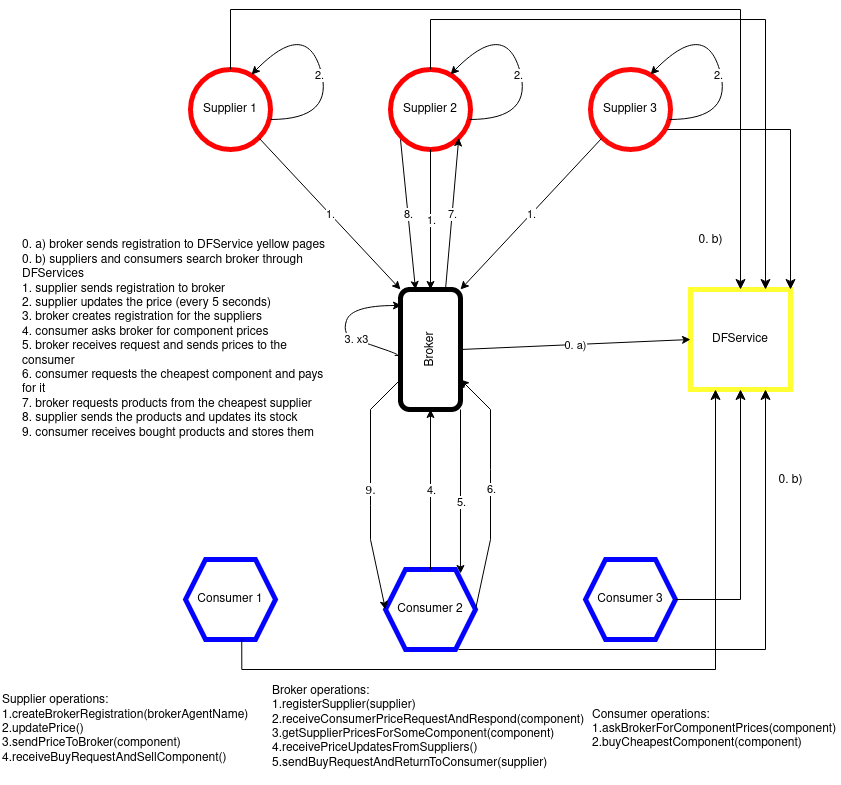

The diagram above was exported from draw.io. Its source (the exported page's mxGraphModel, read from the mxfile embedded in the PNG):
<mxGraphModel dx="1402" dy="758" grid="1" gridSize="10" guides="1" tooltips="1" connect="1" arrows="1" fold="1" page="1" pageScale="1" pageWidth="850" pageHeight="1100" math="0" shadow="0">
  <root>
    <mxCell id="0" />
    <mxCell id="1" parent="0" />
    <mxCell id="aWajNl2YM8G67ASw5BNE-1" value="Supplier 1" style="ellipse;whiteSpace=wrap;html=1;aspect=fixed;strokeColor=#FF0303;strokeWidth=5;" parent="1" vertex="1">
      <mxGeometry x="200" y="120" width="80" height="80" as="geometry" />
    </mxCell>
    <mxCell id="aWajNl2YM8G67ASw5BNE-2" value="Supplier 2" style="ellipse;whiteSpace=wrap;html=1;aspect=fixed;strokeColor=#FF0000;strokeWidth=5;" parent="1" vertex="1">
      <mxGeometry x="400" y="120" width="80" height="80" as="geometry" />
    </mxCell>
    <mxCell id="aWajNl2YM8G67ASw5BNE-3" value="Supplier 3" style="ellipse;whiteSpace=wrap;html=1;aspect=fixed;strokeColor=#FF0808;strokeWidth=5;" parent="1" vertex="1">
      <mxGeometry x="600" y="120" width="80" height="80" as="geometry" />
    </mxCell>
    <mxCell id="aWajNl2YM8G67ASw5BNE-45" style="edgeStyle=orthogonalEdgeStyle;rounded=0;orthogonalLoop=1;jettySize=auto;html=1;exitX=0;exitY=1;exitDx=0;exitDy=0;entryX=0.833;entryY=0.05;entryDx=0;entryDy=0;entryPerimeter=0;" parent="1" source="aWajNl2YM8G67ASw5BNE-4" target="aWajNl2YM8G67ASw5BNE-6" edge="1">
      <mxGeometry relative="1" as="geometry" />
    </mxCell>
    <mxCell id="aWajNl2YM8G67ASw5BNE-46" value="5." style="edgeLabel;html=1;align=center;verticalAlign=middle;resizable=0;points=[];" parent="aWajNl2YM8G67ASw5BNE-45" vertex="1" connectable="0">
      <mxGeometry x="0.1169" y="1" relative="1" as="geometry">
        <mxPoint as="offset" />
      </mxGeometry>
    </mxCell>
    <mxCell id="aWajNl2YM8G67ASw5BNE-4" value="Broker" style="rounded=1;whiteSpace=wrap;html=1;rotation=-90;strokeWidth=5;" parent="1" vertex="1">
      <mxGeometry x="380" y="370" width="120" height="60" as="geometry" />
    </mxCell>
    <mxCell id="aWajNl2YM8G67ASw5BNE-5" value="&lt;div&gt;Consumer 1&lt;br&gt;&lt;/div&gt;" style="shape=hexagon;perimeter=hexagonPerimeter2;whiteSpace=wrap;html=1;fixedSize=1;strokeColor=#0303FF;strokeWidth=5;" parent="1" vertex="1">
      <mxGeometry x="195" y="610" width="90" height="80" as="geometry" />
    </mxCell>
    <mxCell id="aWajNl2YM8G67ASw5BNE-6" value="&lt;div&gt;Consumer 2&lt;br&gt;&lt;/div&gt;" style="shape=hexagon;perimeter=hexagonPerimeter2;whiteSpace=wrap;html=1;fixedSize=1;strokeColor=#0303FF;strokeWidth=5;" parent="1" vertex="1">
      <mxGeometry x="395" y="620" width="90" height="80" as="geometry" />
    </mxCell>
    <mxCell id="aWajNl2YM8G67ASw5BNE-7" value="&lt;div&gt;Consumer 3&lt;/div&gt;" style="shape=hexagon;perimeter=hexagonPerimeter2;whiteSpace=wrap;html=1;fixedSize=1;strokeColor=#0303FF;strokeWidth=5;" parent="1" vertex="1">
      <mxGeometry x="595" y="610" width="90" height="80" as="geometry" />
    </mxCell>
    <mxCell id="aWajNl2YM8G67ASw5BNE-12" value="&lt;div align=&quot;left&quot;&gt;Supplier operations:&lt;/div&gt;&lt;div align=&quot;left&quot;&gt;1.createBrokerRegistration(brokerAgentName)&lt;br&gt;&lt;/div&gt;&lt;div&gt;2.updatePrice()&lt;br&gt;&lt;/div&gt;&lt;div&gt;3.sendPriceToBroker(component)&lt;br&gt;&lt;/div&gt;&lt;div&gt;4.receiveBuyRequestAndSellComponent()&lt;br&gt;&lt;/div&gt;" style="text;strokeColor=none;align=left;fillColor=none;html=1;verticalAlign=middle;whiteSpace=wrap;rounded=0;" parent="1" vertex="1">
      <mxGeometry x="10" y="760" width="150" height="40" as="geometry" />
    </mxCell>
    <mxCell id="aWajNl2YM8G67ASw5BNE-13" value="&lt;div&gt;Consumer operations:&lt;/div&gt;&lt;div&gt;1.askBrokerForComponentPrices(component)&lt;/div&gt;&lt;div&gt;2.buyCheapestComponent(component)&lt;/div&gt;" style="text;strokeColor=none;align=left;fillColor=none;html=1;verticalAlign=middle;whiteSpace=wrap;rounded=0;" parent="1" vertex="1">
      <mxGeometry x="600" y="735" width="200" height="90" as="geometry" />
    </mxCell>
    <mxCell id="aWajNl2YM8G67ASw5BNE-14" value="&lt;div&gt;Broker operations:&lt;/div&gt;&lt;div&gt;1.registerSupplier(supplier)&lt;br&gt;&lt;/div&gt;&lt;div&gt;2.receiveConsumerPriceRequestAndRespond(component)&lt;br&gt;&lt;/div&gt;&lt;div&gt;3.getSupplierPricesForSomeComponent(component)&lt;/div&gt;&lt;div&gt;4.receivePriceUpdatesFromSuppliers()&lt;/div&gt;&lt;div&gt;5.sendBuyRequestAndReturnToConsumer(supplier)&lt;br&gt;&lt;/div&gt;&lt;div&gt;&lt;br&gt;&lt;/div&gt;" style="text;strokeColor=none;align=left;fillColor=none;html=1;verticalAlign=middle;whiteSpace=wrap;rounded=0;" parent="1" vertex="1">
      <mxGeometry x="280" y="760" width="130" height="50" as="geometry" />
    </mxCell>
    <mxCell id="aWajNl2YM8G67ASw5BNE-20" value="" style="endArrow=classic;html=1;rounded=0;entryX=1;entryY=0.5;entryDx=0;entryDy=0;exitX=0.5;exitY=1;exitDx=0;exitDy=0;" parent="1" edge="1">
      <mxGeometry relative="1" as="geometry">
        <mxPoint x="440" y="200" as="sourcePoint" />
        <mxPoint x="440" y="340" as="targetPoint" />
      </mxGeometry>
    </mxCell>
    <mxCell id="aWajNl2YM8G67ASw5BNE-21" value="1." style="edgeLabel;resizable=0;html=1;align=center;verticalAlign=middle;" parent="aWajNl2YM8G67ASw5BNE-20" connectable="0" vertex="1">
      <mxGeometry relative="1" as="geometry" />
    </mxCell>
    <mxCell id="aWajNl2YM8G67ASw5BNE-24" value="" style="endArrow=classic;html=1;rounded=0;entryX=1;entryY=1;entryDx=0;entryDy=0;exitX=0;exitY=1;exitDx=0;exitDy=0;" parent="1" source="aWajNl2YM8G67ASw5BNE-3" target="aWajNl2YM8G67ASw5BNE-4" edge="1">
      <mxGeometry relative="1" as="geometry">
        <mxPoint x="450" y="210" as="sourcePoint" />
        <mxPoint x="450" y="350" as="targetPoint" />
      </mxGeometry>
    </mxCell>
    <mxCell id="aWajNl2YM8G67ASw5BNE-25" value="1." style="edgeLabel;resizable=0;html=1;align=center;verticalAlign=middle;" parent="aWajNl2YM8G67ASw5BNE-24" connectable="0" vertex="1">
      <mxGeometry relative="1" as="geometry" />
    </mxCell>
    <mxCell id="aWajNl2YM8G67ASw5BNE-26" value="" style="endArrow=classic;html=1;rounded=0;entryX=1;entryY=0;entryDx=0;entryDy=0;exitX=1;exitY=1;exitDx=0;exitDy=0;" parent="1" source="aWajNl2YM8G67ASw5BNE-1" target="aWajNl2YM8G67ASw5BNE-4" edge="1">
      <mxGeometry relative="1" as="geometry">
        <mxPoint x="460" y="220" as="sourcePoint" />
        <mxPoint x="460" y="360" as="targetPoint" />
      </mxGeometry>
    </mxCell>
    <mxCell id="aWajNl2YM8G67ASw5BNE-27" value="1." style="edgeLabel;resizable=0;html=1;align=center;verticalAlign=middle;" parent="aWajNl2YM8G67ASw5BNE-26" connectable="0" vertex="1">
      <mxGeometry relative="1" as="geometry" />
    </mxCell>
    <mxCell id="aWajNl2YM8G67ASw5BNE-29" value="&lt;div align=&quot;left&quot;&gt;0. a) broker sends registration to DFService yellow pages&lt;br&gt;&lt;/div&gt;&lt;div align=&quot;left&quot;&gt;0. b) suppliers and consumers search broker through DFServices&lt;br&gt;&lt;/div&gt;&lt;div align=&quot;left&quot;&gt;1. supplier sends registration to broker&lt;br&gt;&lt;/div&gt;&lt;div&gt;2. supplier updates the price (every 5 seconds)&lt;/div&gt;&lt;div&gt;3. broker creates registration for the suppliers&lt;br&gt;&lt;/div&gt;&lt;div&gt;4. consumer asks broker for component prices&lt;/div&gt;&lt;div&gt;5. broker receives request and sends prices to the consumer&lt;/div&gt;&lt;div&gt;6. consumer requests the cheapest component and pays for it&lt;br&gt;&lt;/div&gt;&lt;div&gt;7. broker requests products from the cheapest supplier&lt;br&gt;&lt;/div&gt;&lt;div&gt;8. supplier sends the products and updates its stock&lt;/div&gt;&lt;div&gt;9. consumer receives bought products and stores them&lt;br&gt;&lt;/div&gt;" style="text;strokeColor=none;align=left;fillColor=none;html=1;verticalAlign=middle;whiteSpace=wrap;rounded=0;" parent="1" vertex="1">
      <mxGeometry x="30" y="330" width="310" height="120" as="geometry" />
    </mxCell>
    <mxCell id="aWajNl2YM8G67ASw5BNE-34" value="2." style="curved=1;endArrow=classic;html=1;rounded=0;entryX=0.763;entryY=0.063;entryDx=0;entryDy=0;entryPerimeter=0;" parent="1" target="aWajNl2YM8G67ASw5BNE-1" edge="1">
      <mxGeometry x="-0.0905" y="3" width="50" height="50" relative="1" as="geometry">
        <mxPoint x="280" y="170" as="sourcePoint" />
        <mxPoint x="270" y="120" as="targetPoint" />
        <Array as="points">
          <mxPoint x="345" y="170" />
          <mxPoint x="315" y="70" />
        </Array>
        <mxPoint as="offset" />
      </mxGeometry>
    </mxCell>
    <mxCell id="aWajNl2YM8G67ASw5BNE-35" value="2." style="curved=1;endArrow=classic;html=1;rounded=0;entryX=0.763;entryY=0.063;entryDx=0;entryDy=0;entryPerimeter=0;" parent="1" edge="1">
      <mxGeometry x="-0.0905" y="3" width="50" height="50" relative="1" as="geometry">
        <mxPoint x="479" y="170" as="sourcePoint" />
        <mxPoint x="460" y="125" as="targetPoint" />
        <Array as="points">
          <mxPoint x="544" y="170" />
          <mxPoint x="514" y="70" />
        </Array>
        <mxPoint as="offset" />
      </mxGeometry>
    </mxCell>
    <mxCell id="aWajNl2YM8G67ASw5BNE-36" value="2." style="curved=1;endArrow=classic;html=1;rounded=0;entryX=0.763;entryY=0.063;entryDx=0;entryDy=0;entryPerimeter=0;" parent="1" edge="1">
      <mxGeometry x="-0.0905" y="3" width="50" height="50" relative="1" as="geometry">
        <mxPoint x="679" y="170" as="sourcePoint" />
        <mxPoint x="660" y="125" as="targetPoint" />
        <Array as="points">
          <mxPoint x="744" y="170" />
          <mxPoint x="714" y="70" />
        </Array>
        <mxPoint as="offset" />
      </mxGeometry>
    </mxCell>
    <mxCell id="aWajNl2YM8G67ASw5BNE-39" value="" style="curved=1;endArrow=classic;html=1;rounded=0;" parent="1" edge="1">
      <mxGeometry width="50" height="50" relative="1" as="geometry">
        <mxPoint x="411" y="406" as="sourcePoint" />
        <mxPoint x="411" y="356" as="targetPoint" />
        <Array as="points">
          <mxPoint x="401" y="406" />
          <mxPoint x="411" y="406" />
          <mxPoint x="380" y="395" />
          <mxPoint x="351" y="386" />
          <mxPoint x="361" y="356" />
        </Array>
      </mxGeometry>
    </mxCell>
    <mxCell id="aWajNl2YM8G67ASw5BNE-40" value="3. x3" style="edgeLabel;html=1;align=center;verticalAlign=middle;resizable=0;points=[];" parent="aWajNl2YM8G67ASw5BNE-39" vertex="1" connectable="0">
      <mxGeometry x="-0.1781" y="-1" relative="1" as="geometry">
        <mxPoint as="offset" />
      </mxGeometry>
    </mxCell>
    <mxCell id="aWajNl2YM8G67ASw5BNE-41" value="" style="endArrow=classic;html=1;rounded=0;exitX=0.5;exitY=0;exitDx=0;exitDy=0;entryX=0;entryY=0.5;entryDx=0;entryDy=0;" parent="1" source="aWajNl2YM8G67ASw5BNE-6" target="aWajNl2YM8G67ASw5BNE-4" edge="1">
      <mxGeometry relative="1" as="geometry">
        <mxPoint x="310" y="490" as="sourcePoint" />
        <mxPoint x="410" y="490" as="targetPoint" />
      </mxGeometry>
    </mxCell>
    <mxCell id="aWajNl2YM8G67ASw5BNE-42" value="4." style="edgeLabel;resizable=0;html=1;align=center;verticalAlign=middle;" parent="aWajNl2YM8G67ASw5BNE-41" connectable="0" vertex="1">
      <mxGeometry relative="1" as="geometry" />
    </mxCell>
    <mxCell id="aWajNl2YM8G67ASw5BNE-48" value="" style="endArrow=classic;html=1;rounded=0;exitX=1;exitY=0.5;exitDx=0;exitDy=0;entryX=0.25;entryY=1;entryDx=0;entryDy=0;" parent="1" source="aWajNl2YM8G67ASw5BNE-6" target="aWajNl2YM8G67ASw5BNE-4" edge="1">
      <mxGeometry relative="1" as="geometry">
        <mxPoint x="310" y="610" as="sourcePoint" />
        <mxPoint x="410" y="610" as="targetPoint" />
        <Array as="points">
          <mxPoint x="500" y="590" />
          <mxPoint x="500" y="520" />
          <mxPoint x="500" y="460" />
        </Array>
      </mxGeometry>
    </mxCell>
    <mxCell id="aWajNl2YM8G67ASw5BNE-49" value="6." style="edgeLabel;resizable=0;html=1;align=center;verticalAlign=middle;" parent="aWajNl2YM8G67ASw5BNE-48" connectable="0" vertex="1">
      <mxGeometry relative="1" as="geometry" />
    </mxCell>
    <mxCell id="aWajNl2YM8G67ASw5BNE-50" value="" style="endArrow=classic;html=1;rounded=0;entryX=1;entryY=1;entryDx=0;entryDy=0;exitX=1;exitY=0.75;exitDx=0;exitDy=0;" parent="1" source="aWajNl2YM8G67ASw5BNE-4" target="aWajNl2YM8G67ASw5BNE-2" edge="1">
      <mxGeometry relative="1" as="geometry">
        <mxPoint x="440" y="340" as="sourcePoint" />
        <mxPoint x="540" y="340" as="targetPoint" />
      </mxGeometry>
    </mxCell>
    <mxCell id="aWajNl2YM8G67ASw5BNE-51" value="7." style="edgeLabel;resizable=0;html=1;align=center;verticalAlign=middle;" parent="aWajNl2YM8G67ASw5BNE-50" connectable="0" vertex="1">
      <mxGeometry relative="1" as="geometry" />
    </mxCell>
    <mxCell id="aWajNl2YM8G67ASw5BNE-52" value="" style="endArrow=classic;html=1;rounded=0;entryX=1;entryY=0.25;entryDx=0;entryDy=0;" parent="1" target="aWajNl2YM8G67ASw5BNE-4" edge="1">
      <mxGeometry relative="1" as="geometry">
        <mxPoint x="410" y="190" as="sourcePoint" />
        <mxPoint x="510" y="190" as="targetPoint" />
      </mxGeometry>
    </mxCell>
    <mxCell id="aWajNl2YM8G67ASw5BNE-53" value="&lt;div&gt;8.&lt;/div&gt;" style="edgeLabel;resizable=0;html=1;align=center;verticalAlign=middle;" parent="aWajNl2YM8G67ASw5BNE-52" connectable="0" vertex="1">
      <mxGeometry relative="1" as="geometry" />
    </mxCell>
    <object label="9." id="aWajNl2YM8G67ASw5BNE-54">
      <mxCell style="endArrow=classic;html=1;rounded=0;entryX=0;entryY=0.5;entryDx=0;entryDy=0;exitX=0.25;exitY=0;exitDx=0;exitDy=0;fontFamily=Verdana;" parent="1" source="aWajNl2YM8G67ASw5BNE-4" target="aWajNl2YM8G67ASw5BNE-6" edge="1">
        <mxGeometry relative="1" as="geometry">
          <mxPoint x="395" y="430" as="sourcePoint" />
          <mxPoint x="410" y="650" as="targetPoint" />
          <Array as="points">
            <mxPoint x="380" y="460" />
            <mxPoint x="380" y="556" />
            <mxPoint x="380" y="590" />
          </Array>
        </mxGeometry>
      </mxCell>
    </object>
    <mxCell id="Den59G6gHVhHY7wPMUAB-1" value="&lt;div&gt;DFService&lt;/div&gt;" style="whiteSpace=wrap;html=1;aspect=fixed;strokeWidth=5;strokeColor=#FFFF33;" parent="1" vertex="1">
      <mxGeometry x="700" y="340" width="100" height="100" as="geometry" />
    </mxCell>
    <mxCell id="LDsDMLM0zIk8IPWIpXK6-3" value="" style="endArrow=classic;html=1;rounded=0;entryX=0;entryY=0.5;entryDx=0;entryDy=0;exitX=0.5;exitY=1;exitDx=0;exitDy=0;" edge="1" parent="1" source="aWajNl2YM8G67ASw5BNE-4" target="Den59G6gHVhHY7wPMUAB-1">
      <mxGeometry relative="1" as="geometry">
        <mxPoint x="480" y="370" as="sourcePoint" />
        <mxPoint x="570" y="399.5" as="targetPoint" />
      </mxGeometry>
    </mxCell>
    <mxCell id="LDsDMLM0zIk8IPWIpXK6-4" value="0. a)" style="edgeLabel;resizable=0;html=1;align=center;verticalAlign=middle;" connectable="0" vertex="1" parent="LDsDMLM0zIk8IPWIpXK6-3">
      <mxGeometry relative="1" as="geometry" />
    </mxCell>
    <mxCell id="LDsDMLM0zIk8IPWIpXK6-10" value="" style="edgeStyle=segmentEdgeStyle;endArrow=classic;html=1;curved=0;rounded=0;endSize=8;startSize=8;entryX=0.5;entryY=1;entryDx=0;entryDy=0;exitX=1;exitY=0.5;exitDx=0;exitDy=0;" edge="1" parent="1" source="aWajNl2YM8G67ASw5BNE-7" target="Den59G6gHVhHY7wPMUAB-1">
      <mxGeometry width="50" height="50" relative="1" as="geometry">
        <mxPoint x="390" y="440" as="sourcePoint" />
        <mxPoint x="440" y="390" as="targetPoint" />
      </mxGeometry>
    </mxCell>
    <mxCell id="LDsDMLM0zIk8IPWIpXK6-11" value="&lt;font style=&quot;font-size: 12px;&quot;&gt;&lt;font style=&quot;font-size: 12px;&quot;&gt;0. b)&lt;/font&gt;&lt;/font&gt;" style="text;strokeColor=none;fillColor=none;html=1;fontSize=14;fontStyle=0;verticalAlign=middle;align=center;" vertex="1" parent="1">
      <mxGeometry x="750" y="510" width="100" height="40" as="geometry" />
    </mxCell>
    <mxCell id="LDsDMLM0zIk8IPWIpXK6-12" value="" style="edgeStyle=segmentEdgeStyle;endArrow=classic;html=1;curved=0;rounded=0;endSize=8;startSize=8;entryX=0.75;entryY=1;entryDx=0;entryDy=0;exitX=0.811;exitY=1;exitDx=0;exitDy=0;exitPerimeter=0;" edge="1" parent="1" source="aWajNl2YM8G67ASw5BNE-6" target="Den59G6gHVhHY7wPMUAB-1">
      <mxGeometry width="50" height="50" relative="1" as="geometry">
        <mxPoint x="695" y="650" as="sourcePoint" />
        <mxPoint x="760" y="450" as="targetPoint" />
      </mxGeometry>
    </mxCell>
    <mxCell id="LDsDMLM0zIk8IPWIpXK6-13" value="" style="edgeStyle=segmentEdgeStyle;endArrow=classic;html=1;curved=0;rounded=0;endSize=8;startSize=8;entryX=0.25;entryY=1;entryDx=0;entryDy=0;exitX=0.625;exitY=1;exitDx=0;exitDy=0;" edge="1" parent="1" source="aWajNl2YM8G67ASw5BNE-5" target="Den59G6gHVhHY7wPMUAB-1">
      <mxGeometry width="50" height="50" relative="1" as="geometry">
        <mxPoint x="270" y="690" as="sourcePoint" />
        <mxPoint x="810" y="450" as="targetPoint" />
        <Array as="points">
          <mxPoint x="251" y="720" />
          <mxPoint x="725" y="720" />
        </Array>
      </mxGeometry>
    </mxCell>
    <mxCell id="LDsDMLM0zIk8IPWIpXK6-15" value="" style="edgeStyle=elbowEdgeStyle;elbow=vertical;endArrow=classic;html=1;curved=0;rounded=0;endSize=8;startSize=8;entryX=1;entryY=0;entryDx=0;entryDy=0;exitX=0.963;exitY=0.75;exitDx=0;exitDy=0;exitPerimeter=0;" edge="1" parent="1" source="aWajNl2YM8G67ASw5BNE-3" target="Den59G6gHVhHY7wPMUAB-1">
      <mxGeometry width="50" height="50" relative="1" as="geometry">
        <mxPoint x="390" y="320" as="sourcePoint" />
        <mxPoint x="440" y="270" as="targetPoint" />
        <Array as="points">
          <mxPoint x="740" y="180" />
        </Array>
      </mxGeometry>
    </mxCell>
    <mxCell id="LDsDMLM0zIk8IPWIpXK6-16" value="" style="edgeStyle=elbowEdgeStyle;elbow=vertical;endArrow=classic;html=1;curved=0;rounded=0;endSize=8;startSize=8;entryX=0.75;entryY=0;entryDx=0;entryDy=0;exitX=0.5;exitY=0;exitDx=0;exitDy=0;" edge="1" parent="1" source="aWajNl2YM8G67ASw5BNE-2" target="Den59G6gHVhHY7wPMUAB-1">
      <mxGeometry width="50" height="50" relative="1" as="geometry">
        <mxPoint x="440" y="-232" as="sourcePoint" />
        <mxPoint x="440" y="270" as="targetPoint" />
        <Array as="points">
          <mxPoint x="610" y="70" />
        </Array>
      </mxGeometry>
    </mxCell>
    <mxCell id="LDsDMLM0zIk8IPWIpXK6-17" value="" style="edgeStyle=elbowEdgeStyle;elbow=vertical;endArrow=classic;html=1;curved=0;rounded=0;endSize=8;startSize=8;entryX=0.5;entryY=0;entryDx=0;entryDy=0;exitX=0.5;exitY=0;exitDx=0;exitDy=0;" edge="1" parent="1" source="aWajNl2YM8G67ASw5BNE-1" target="Den59G6gHVhHY7wPMUAB-1">
      <mxGeometry width="50" height="50" relative="1" as="geometry">
        <mxPoint x="450" y="130" as="sourcePoint" />
        <mxPoint x="785" y="350" as="targetPoint" />
        <Array as="points">
          <mxPoint x="510" y="60" />
        </Array>
      </mxGeometry>
    </mxCell>
    <mxCell id="LDsDMLM0zIk8IPWIpXK6-18" value="&lt;font style=&quot;font-size: 12px;&quot;&gt;&lt;font style=&quot;font-size: 12px;&quot;&gt;0. b)&lt;/font&gt;&lt;/font&gt;" style="text;strokeColor=none;fillColor=none;html=1;fontSize=14;fontStyle=0;verticalAlign=middle;align=center;" vertex="1" parent="1">
      <mxGeometry x="670" y="270" width="100" height="40" as="geometry" />
    </mxCell>
  </root>
</mxGraphModel>